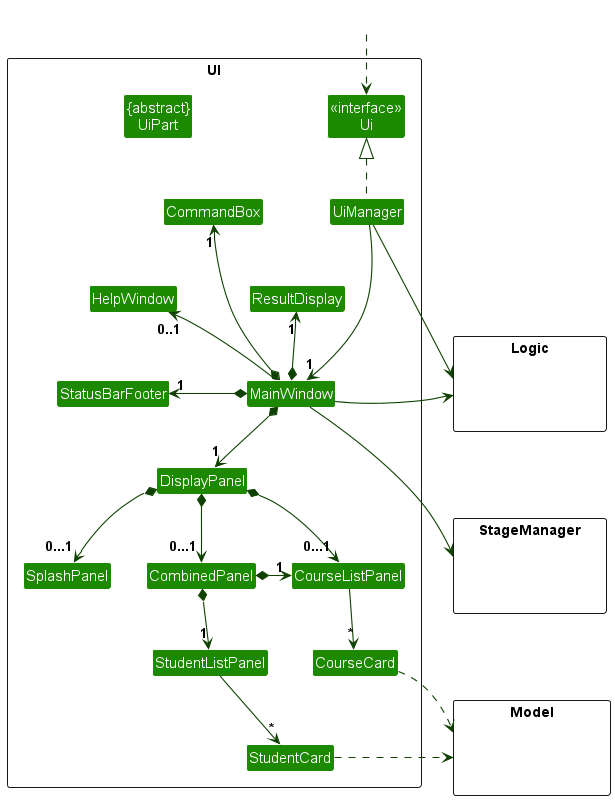

The diagram above was rendered by PlantUML. Its source (embedded in the PNG):
@startuml
!include style.puml
skinparam arrowThickness 1.1
skinparam arrowColor UI_COLOR_T4
skinparam classBackgroundColor UI_COLOR

package UI <<Rectangle>>{
Class "<<interface>>\nUi" as Ui
Class "{abstract}\nUiPart" as UiPart
Class UiManager
Class MainWindow
Class HelpWindow

Class DisplayPanel
Class SplashPanel
Class CombinedPanel
Class CourseListPanel
Class CourseCard
Class StudentListPanel
Class StudentCard

Class ResultDisplay
Class StatusBarFooter
Class CommandBox
}

package Model <<Rectangle>> {
Class HiddenModel #FFFFFF
}

package Logic <<Rectangle>> {
Class HiddenLogic #FFFFFF
}

package StageManager <<Rectangle>> {
Class HiddenLogic #FFFFFF
}

Class HiddenOutside #FFFFFF
HiddenOutside ..> Ui

UiManager .up.|> Ui
UiManager -down--> "1" MainWindow
UiManager -right> Logic


MainWindow -up-> "0..1" HelpWindow

MainWindow *-left->  "1" CommandBox
MainWindow *-left-> "1" ResultDisplay
MainWindow *-left-> "1" StatusBarFooter

MainWindow *-down-> "1" DisplayPanel

DisplayPanel *-down-> "0...1" SplashPanel
DisplayPanel *-down-> "0...1" CombinedPanel
DisplayPanel *-down-> "0...1" CourseListPanel

MainWindow -right> Logic
MainWindow -right> StageManager

CombinedPanel *-down-> "1" StudentListPanel
CombinedPanel *-right-> "1" CourseListPanel

CourseListPanel -down-> "*" CourseCard
CourseCard .right.> Model
StudentListPanel -down-> "*" StudentCard
StudentCard .right.> Model

'hidden arrows for organisation
SplashPanel -[hidden]right- CombinedPanel
CommandBox -[hidden]down- ResultDisplay
CommandBox -[hidden]down-- StatusBarFooter
Logic -[hidden]down-- StageManager
@enduml